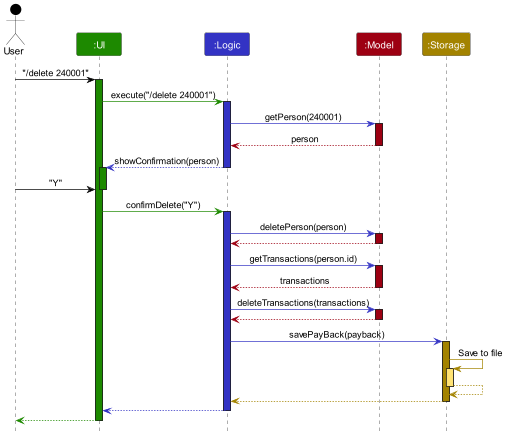

The diagram above was rendered by PlantUML. Its source (embedded in the PNG):
@startuml
!include style.puml
skinparam ArrowFontStyle plain

Actor User as user USER_COLOR
Participant ":UI" as ui UI_COLOR
Participant ":Logic" as logic LOGIC_COLOR
Participant ":Model" as model MODEL_COLOR
Participant ":Storage" as storage STORAGE_COLOR

user -[USER_COLOR]> ui : "/delete 240001"
activate ui UI_COLOR

ui -[UI_COLOR]> logic : execute("/delete 240001")
activate logic LOGIC_COLOR

logic -[LOGIC_COLOR]> model : getPerson(240001)
activate model MODEL_COLOR

model -[MODEL_COLOR]-> logic : person
deactivate model

logic --[LOGIC_COLOR]> ui : showConfirmation(person)
deactivate logic
activate ui UI_COLOR

user -[USER_COLOR]> ui : "Y"
deactivate ui

ui -[UI_COLOR]> logic : confirmDelete("Y")
activate logic LOGIC_COLOR

logic -[LOGIC_COLOR]> model : deletePerson(person)
activate model MODEL_COLOR

model -[MODEL_COLOR]-> logic
deactivate model

logic -[LOGIC_COLOR]> model : getTransactions(person.id)
activate model MODEL_COLOR

model -[MODEL_COLOR]-> logic : transactions
deactivate model

logic -[LOGIC_COLOR]> model : deleteTransactions(transactions)
activate model MODEL_COLOR

model -[MODEL_COLOR]-> logic
deactivate model

logic -[LOGIC_COLOR]> storage : savePayBack(payback)
activate storage STORAGE_COLOR

storage -[STORAGE_COLOR]> storage : Save to file
activate storage STORAGE_COLOR_T1
storage --[STORAGE_COLOR]> storage
deactivate storage

storage --[STORAGE_COLOR]> logic
deactivate storage

logic --[LOGIC_COLOR]> ui
deactivate logic

ui--[UI_COLOR]> user
deactivate ui
@enduml